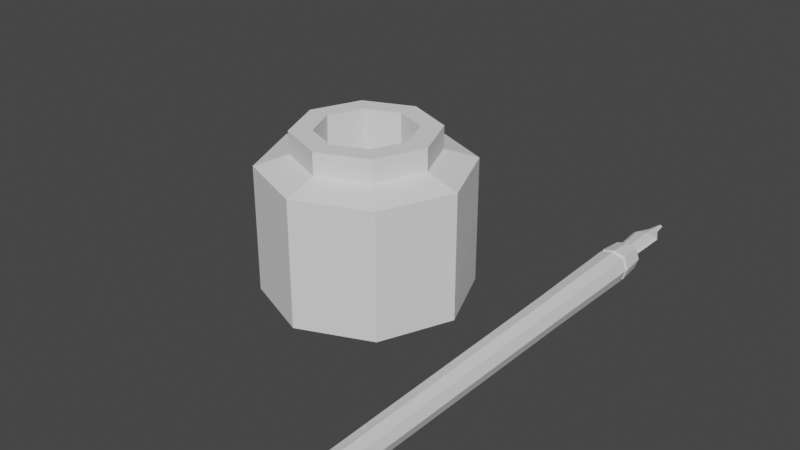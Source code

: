 # Source: PLume_pot.blend  (saved by Blender 3.6.13; exported with 4.5.12 LTS)
import bpy
from mathutils import Matrix  # noqa: F401  (used for matrix-valued properties, if any)

bpy.ops.wm.read_factory_settings(use_empty=True)
scene = bpy.context.scene
scene.name = 'Scene'

# ---- collections
col_collection = bpy.data.collections.new('Collection'); scene.collection.children.link(col_collection)

# ---- materials (node trees are filled in below, after node groups)
mat_gold = bpy.data.materials.new('gold')
mat_gold.use_transparent_shadow = False
mat_main = bpy.data.materials.new('main')
mat_main.use_transparent_shadow = False

# ---- material node trees
mat_gold.use_nodes = True; mat_gold.node_tree.nodes.clear()
_N = mat_gold.node_tree.nodes; _L = mat_gold.node_tree.links
n0 = _N.new('ShaderNodeBsdfPrincipled'); n0.name = 'Principled BSDF'; n0.location = (10, 300)
n0.distribution = 'GGX'
n0.subsurface_method = 'RANDOM_WALK_SKIN'
n0.inputs[3].default_value = 1.45
n0.inputs[27].default_value = (0.0, 0.0, 0.0, 1.0)
n0.inputs[28].default_value = 1.0
n1 = _N.new('ShaderNodeOutputMaterial'); n1.name = 'Material Output'; n1.location = (300, 300)
_L.new(n0.outputs[0], n1.inputs[0])
n1.is_active_output = True
mat_main.use_nodes = True; mat_main.node_tree.nodes.clear()
_N = mat_main.node_tree.nodes; _L = mat_main.node_tree.links
n0 = _N.new('ShaderNodeBsdfPrincipled'); n0.name = 'Principled BSDF'; n0.location = (10, 300)
n0.distribution = 'GGX'
n0.subsurface_method = 'RANDOM_WALK_SKIN'
n0.inputs[3].default_value = 1.45
n0.inputs[27].default_value = (0.0, 0.0, 0.0, 1.0)
n0.inputs[28].default_value = 1.0
n1 = _N.new('ShaderNodeOutputMaterial'); n1.name = 'Material Output'; n1.location = (300, 300)
_L.new(n0.outputs[0], n1.inputs[0])
n1.is_active_output = True

# ---- world
world_world = bpy.data.worlds.new('World'); scene.world = world_world
world_world.use_nodes = True; world_world.node_tree.nodes.clear()
_N = world_world.node_tree.nodes; _L = world_world.node_tree.links
n0 = _N.new('ShaderNodeOutputWorld'); n0.name = 'World Output'; n0.location = (300, 300)
n1 = _N.new('ShaderNodeBackground'); n1.name = 'Background'; n1.location = (10, 300)
n1.inputs[0].default_value = (0.05088, 0.05088, 0.05088, 1.0)
_L.new(n1.outputs[0], n0.inputs[0])
n0.is_active_output = True
world_world.color = (0.05088, 0.05088, 0.05088)
world_world.use_sun_shadow = False
world_world.sun_shadow_jitter_overblur = 0.0

# ---- meshes
me_cube_001 = bpy.data.meshes.new('Cube.001')
me_cube_001.from_pydata([(-0.4024, -16.34, -0.3643), (-0.4024, -16.34, 0.4469), (-0.7159, 9.015, -0.6776), (-0.7159, 9.015, 0.7653), (0.4024, -16.34, -0.3643), (0.4024, -16.34, 0.4469), (0.7159, 9.015, -0.6776), (0.7159, 9.015, 0.7653), (-0.6467, 2.579, -0.6093), (-0.5592, -15.6, -0.5223), (-0.5592, -15.6, 0.6049), (-0.6467, 2.579, 0.6941), (0.5592, -15.6, -0.5223), (0.6467, 2.579, -0.6093), (0.6467, 2.579, 0.6941), (0.5592, -15.6, 0.6049), (-0.6145, 9.121, 0.6631), (-0.6145, 9.121, -0.5754), (0.6145, 9.121, -0.5754), (0.6145, 9.121, 0.6631), (-0.7257, 9.26, 0.7752), (-0.7257, 9.26, -0.6875), (0.7257, 9.26, -0.6875), (0.7257, 9.26, 0.7752), (-0.6331, 10.78, 0.6827), (-0.6331, 10.78, -0.5942), (0.6331, 10.78, -0.5942), (0.6331, 10.78, 0.6827), (-0.4907, 10.78, 0.4015), (-0.4907, 10.78, 0.2036), (0.4907, 10.78, 0.2036), (0.4907, 10.78, 0.4015), (-0.5677, 13.1, 0.4839), (-0.5677, 13.1, 0.3086), (0.5677, 13.1, 0.3086), (0.5677, 13.1, 0.4839), (-0.1043, 14.94, 0.3451), (-0.1043, 14.94, 0.3087), (0.1043, 14.94, 0.3087), (0.1043, 14.94, 0.3451), (0.215, 14.02, 0.4198), (-0.215, 14.02, 0.4198), (-0.215, 14.02, 0.3521), (0.215, 14.02, 0.3521), (2.33e-09, 9.015, -0.9139), (2.33e-09, 9.015, 0.9475), (2.33e-09, -16.34, -0.5003), (2.33e-09, -16.34, 0.5461), (2.33e-09, 2.579, 0.8619), (2.33e-09, -15.6, 0.75), (2.33e-09, 2.579, -0.8196), (2.33e-09, -15.6, -0.7042), (2.33e-09, 9.121, -0.7821), (2.33e-09, 9.121, 0.8157), (2.33e-09, 9.26, -0.9267), (2.33e-09, 9.26, 0.9603), (2.33e-09, 10.78, -0.8063), (2.33e-09, 10.78, 0.8429), (2.33e-09, 10.78, 0.2246), (2.33e-09, 10.78, 0.48), (6.434e-09, 13.1, 0.358), (6.434e-09, 13.1, 0.5839), (6.434e-09, 14.94, 0.3516), (6.434e-09, 14.94, 0.3985), (3.886e-08, 14.02, 0.3938), (3.886e-08, 14.02, 0.4807), (-0.541, -16.34, 0.04131), (-0.9623, 9.015, 0.04387), (0.9623, 9.015, 0.04387), (0.541, -16.34, 0.04131), (0.8693, 2.579, 0.04241), (0.7518, -15.6, 0.04131), (-0.7518, -15.6, 0.04131), (-0.8693, 2.579, 0.04241), (-0.826, 9.121, 0.04387), (0.826, 9.121, 0.04387), (-0.9755, 9.26, 0.04387), (0.9755, 9.26, 0.04387), (-0.8511, 10.78, 0.04387), (0.8511, 10.78, 0.04387), (-0.6596, 10.78, 0.3014), (0.6596, 10.78, 0.3014), (-0.7631, 13.1, 0.3793), (0.7631, 13.1, 0.3793), (-0.1402, 14.94, 0.3267), (0.1402, 14.94, 0.3267), (0.289, 14.02, 0.3836), (-0.289, 14.02, 0.3836), (5.371e-09, 14.94, 0.3751), (1.382e-09, -16.31, 0.02293)], [], [(73, 11, 3, 67), (44, 2, 17, 52), (71, 15, 5, 69), (89, 47, 1, 66), (51, 12, 4, 46), (49, 10, 1, 47), (45, 3, 11, 48), (48, 11, 10, 49), (44, 6, 13, 50), (50, 13, 12, 51), (68, 7, 14, 70), (70, 14, 15, 71), (66, 1, 10, 72), (72, 10, 11, 73), (75, 18, 22, 77), (45, 7, 19, 53), (67, 3, 16, 74), (68, 6, 18, 75), (54, 21, 25, 56), (52, 17, 21, 54), (53, 19, 23, 55), (74, 16, 20, 76), (57, 27, 31, 59), (55, 23, 27, 57), (76, 20, 24, 78), (77, 22, 26, 79), (59, 31, 35, 61), (78, 24, 28, 80), (79, 26, 30, 81), (56, 25, 29, 58), (65, 40, 39, 63), (80, 28, 32, 82), (81, 30, 34, 83), (58, 29, 33, 60), (88, 63, 39, 85), (87, 41, 36, 84), (86, 43, 38, 85), (64, 42, 37, 62), (60, 33, 42, 64), (83, 34, 43, 86), (82, 32, 41, 87), (61, 35, 40, 65), (32, 61, 65, 41), (34, 60, 64, 43), (43, 64, 62, 38), (84, 36, 63, 88), (30, 58, 60, 34), (41, 65, 63, 36), (26, 56, 58, 30), (28, 59, 61, 32), (20, 55, 57, 24), (24, 57, 59, 28), (16, 53, 55, 20), (18, 52, 54, 22), (22, 54, 56, 26), (3, 45, 53, 16), (8, 50, 51, 9), (2, 44, 50, 8), (14, 48, 49, 15), (7, 45, 48, 14), (15, 49, 47, 5), (9, 51, 46, 0), (69, 5, 47, 89), (6, 44, 52, 18), (4, 69, 89, 46), (37, 84, 88, 62), (33, 82, 87, 42), (35, 83, 86, 40), (40, 86, 85, 39), (42, 87, 84, 37), (62, 88, 85, 38), (31, 81, 83, 35), (29, 80, 82, 33), (27, 79, 81, 31), (25, 78, 80, 29), (23, 77, 79, 27), (21, 76, 78, 25), (17, 74, 76, 21), (7, 68, 75, 19), (2, 67, 74, 17), (19, 75, 77, 23), (9, 72, 73, 8), (0, 66, 72, 9), (13, 70, 71, 12), (6, 68, 70, 13), (46, 89, 66, 0), (12, 71, 69, 4), (8, 73, 67, 2)])
me_cube_001.polygons.foreach_set('material_index', [1, 1, 1, 1, 1, 1, 1, 1, 1, 1, 1, 1, 1, 1, 1, 1, 1, 1, 1, 1, 1, 1, 1, 1, 1, 1, 0, 1, 1, 1, 0, 0, 0, 0, 0, 0, 0, 0, 0, 0, 0, 0, 0, 0, 0, 0, 0, 0, 1, 0, 1, 1, 1, 1, 1, 1, 1, 1, 1, 1, 1, 1, 1, 1, 1, 0, 0, 0, 0, 0, 0, 0, 0, 1, 1, 1, 1, 1, 1, 1, 1, 1, 1, 1, 1, 1, 1, 1])
_uv = me_cube_001.uv_layers.new(name='UVMap')
_uv.uv.foreach_set('vector', [0.5, 0.1667, 0.625, 0.1667, 0.625, 0.25, 0.5, 0.25, 0.25, 0.5, 0.125, 0.5, 0.125, 0.5, 0.25, 0.5, 0.5, 0.6667, 0.625, 0.6667, 0.625, 0.75, 0.5, 0.75, 0.5, 0.875, 0.625, 0.875, 0.625, 1.0, 0.5, 1.0, 0.25, 0.6667, 0.375, 0.6667, 0.375, 0.75, 0.25, 0.75, 0.75, 0.6667, 0.875, 0.6667, 0.875, 0.75, 0.75, 0.75, 0.75, 0.5, 0.875, 0.5, 0.875, 0.5833, 0.75, 0.5833, 0.75, 0.5833, 0.875, 0.5833, 0.875, 0.6667, 0.75, 0.6667, 0.25, 0.5, 0.375, 0.5, 0.375, 0.5833, 0.25, 0.5833, 0.25, 0.5833, 0.375, 0.5833, 0.375, 0.6667, 0.25, 0.6667, 0.5, 0.5, 0.625, 0.5, 0.625, 0.5833, 0.5, 0.5833, 0.5, 0.5833, 0.625, 0.5833, 0.625, 0.6667, 0.5, 0.6667, 0.5, 0.0, 0.625, 0.0, 0.625, 0.08333, 0.5, 0.08333, 0.5, 0.08333, 0.625, 0.08333, 0.625, 0.1667, 0.5, 0.1667, 0.5, 0.5, 0.375, 0.5, 0.375, 0.5, 0.5, 0.5, 0.75, 0.5, 0.625, 0.5, 0.625, 0.5, 0.75, 0.5, 0.5, 0.25, 0.625, 0.25, 0.625, 0.25, 0.5, 0.25, 0.5, 0.5, 0.375, 0.5, 0.375, 0.5, 0.5, 0.5, 0.25, 0.5, 0.125, 0.5, 0.125, 0.5, 0.25, 0.5, 0.25, 0.5, 0.125, 0.5, 0.125, 0.5, 0.25, 0.5, 0.75, 0.5, 0.625, 0.5, 0.625, 0.5, 0.75, 0.5, 0.5, 0.25, 0.625, 0.25, 0.625, 0.25, 0.5, 0.25, 0.75, 0.5, 0.625, 0.5, 0.625, 0.5, 0.75, 0.5, 0.75, 0.5, 0.625, 0.5, 0.625, 0.5, 0.75, 0.5, 0.5, 0.25, 0.625, 0.25, 0.625, 0.25, 0.5, 0.25, 0.5, 0.5, 0.375, 0.5, 0.375, 0.5, 0.5, 0.5, 0.75, 0.5, 0.625, 0.5, 0.625, 0.5, 0.75, 0.5, 0.5, 0.25, 0.625, 0.25, 0.625, 0.25, 0.5, 0.25, 0.5, 0.5, 0.375, 0.5, 0.375, 0.5, 0.5, 0.5, 0.25, 0.5, 0.125, 0.5, 0.125, 0.5, 0.25, 0.5, 0.75, 0.5, 0.625, 0.5, 0.625, 0.5, 0.75, 0.5, 0.5, 0.25, 0.625, 0.25, 0.625, 0.25, 0.5, 0.25, 0.5, 0.5, 0.375, 0.5, 0.375, 0.5, 0.5, 0.5, 0.25, 0.5, 0.125, 0.5, 0.125, 0.5, 0.25, 0.5, 0.5, 0.375, 0.625, 0.375, 0.625, 0.5, 0.5, 0.5, 0.5, 0.25, 0.625, 0.25, 0.625, 0.25, 0.5, 0.25, 0.5, 0.5, 0.375, 0.5, 0.375, 0.5, 0.5, 0.5, 0.25, 0.5, 0.125, 0.5, 0.125, 0.5, 0.25, 0.5, 0.25, 0.5, 0.125, 0.5, 0.125, 0.5, 0.25, 0.5, 0.5, 0.5, 0.375, 0.5, 0.375, 0.5, 0.5, 0.5, 0.5, 0.25, 0.625, 0.25, 0.625, 0.25, 0.5, 0.25, 0.75, 0.5, 0.625, 0.5, 0.625, 0.5, 0.75, 0.5, 0.875, 0.5, 0.75, 0.5, 0.75, 0.5, 0.875, 0.5, 0.375, 0.5, 0.25, 0.5, 0.25, 0.5, 0.375, 0.5, 0.375, 0.5, 0.25, 0.5, 0.25, 0.5, 0.375, 0.5, 0.5, 0.25, 0.625, 0.25, 0.625, 0.375, 0.5, 0.375, 0.375, 0.5, 0.25, 0.5, 0.25, 0.5, 0.375, 0.5, 0.875, 0.5, 0.75, 0.5, 0.75, 0.5, 0.875, 0.5, 0.375, 0.5, 0.25, 0.5, 0.25, 0.5, 0.375, 0.5, 0.875, 0.5, 0.75, 0.5, 0.75, 0.5, 0.875, 0.5, 0.875, 0.5, 0.75, 0.5, 0.75, 0.5, 0.875, 0.5, 0.875, 0.5, 0.75, 0.5, 0.75, 0.5, 0.875, 0.5, 0.875, 0.5, 0.75, 0.5, 0.75, 0.5, 0.875, 0.5, 0.375, 0.5, 0.25, 0.5, 0.25, 0.5, 0.375, 0.5, 0.375, 0.5, 0.25, 0.5, 0.25, 0.5, 0.375, 0.5, 0.875, 0.5, 0.75, 0.5, 0.75, 0.5, 0.875, 0.5, 0.125, 0.5833, 0.25, 0.5833, 0.25, 0.6667, 0.125, 0.6667, 0.125, 0.5, 0.25, 0.5, 0.25, 0.5833, 0.125, 0.5833, 0.625, 0.5833, 0.75, 0.5833, 0.75, 0.6667, 0.625, 0.6667, 0.625, 0.5, 0.75, 0.5, 0.75, 0.5833, 0.625, 0.5833, 0.625, 0.6667, 0.75, 0.6667, 0.75, 0.75, 0.625, 0.75, 0.125, 0.6667, 0.25, 0.6667, 0.25, 0.75, 0.125, 0.75, 0.5, 0.75, 0.625, 0.75, 0.625, 0.875, 0.5, 0.875, 0.375, 0.5, 0.25, 0.5, 0.25, 0.5, 0.375, 0.5, 0.375, 0.75, 0.5, 0.75, 0.5, 0.875, 0.375, 0.875, 0.375, 0.25, 0.5, 0.25, 0.5, 0.375, 0.375, 0.375, 0.375, 0.25, 0.5, 0.25, 0.5, 0.25, 0.375, 0.25, 0.625, 0.5, 0.5, 0.5, 0.5, 0.5, 0.625, 0.5, 0.625, 0.5, 0.5, 0.5, 0.5, 0.5, 0.625, 0.5, 0.375, 0.25, 0.5, 0.25, 0.5, 0.25, 0.375, 0.25, 0.375, 0.375, 0.5, 0.375, 0.5, 0.5, 0.375, 0.5, 0.625, 0.5, 0.5, 0.5, 0.5, 0.5, 0.625, 0.5, 0.375, 0.25, 0.5, 0.25, 0.5, 0.25, 0.375, 0.25, 0.625, 0.5, 0.5, 0.5, 0.5, 0.5, 0.625, 0.5, 0.375, 0.25, 0.5, 0.25, 0.5, 0.25, 0.375, 0.25, 0.625, 0.5, 0.5, 0.5, 0.5, 0.5, 0.625, 0.5, 0.375, 0.25, 0.5, 0.25, 0.5, 0.25, 0.375, 0.25, 0.375, 0.25, 0.5, 0.25, 0.5, 0.25, 0.375, 0.25, 0.625, 0.5, 0.5, 0.5, 0.5, 0.5, 0.625, 0.5, 0.375, 0.25, 0.5, 0.25, 0.5, 0.25, 0.375, 0.25, 0.625, 0.5, 0.5, 0.5, 0.5, 0.5, 0.625, 0.5, 0.375, 0.08333, 0.5, 0.08333, 0.5, 0.1667, 0.375, 0.1667, 0.375, 0.0, 0.5, 0.0, 0.5, 0.08333, 0.375, 0.08333, 0.375, 0.5833, 0.5, 0.5833, 0.5, 0.6667, 0.375, 0.6667, 0.375, 0.5, 0.5, 0.5, 0.5, 0.5833, 0.375, 0.5833, 0.375, 0.875, 0.5, 0.875, 0.5, 1.0, 0.375, 1.0, 0.375, 0.6667, 0.5, 0.6667, 0.5, 0.75, 0.375, 0.75, 0.375, 0.1667, 0.5, 0.1667, 0.5, 0.25, 0.375, 0.25])
me_cube_001.materials.append(mat_gold)
me_cube_001.materials.append(mat_main)
me_cube_001.update()
me_cylinder = bpy.data.meshes.new('Cylinder')
me_cylinder.from_pydata([(-0.7081, 0.3943, -0.05149), (-0.7081, 0.3943, 0.4738), (-0.4081, 0.2701, -0.05149), (-0.4081, 0.2701, 0.4738), (-0.2838, -0.02994, -0.05149), (-0.2838, -0.02994, 0.4738), (-0.4081, -0.3299, -0.05149), (-0.4081, -0.3299, 0.4738), (-0.7081, -0.4542, -0.05149), (-0.7081, -0.4542, 0.4738), (-1.008, -0.3299, -0.05149), (-1.008, -0.3299, 0.4738), (-1.132, -0.02994, -0.05149), (-1.132, -0.02994, 0.4738), (-1.008, 0.2701, -0.05149), (-1.008, 0.2701, 0.4738), (-0.5041, 0.1741, 0.5166), (-0.7081, 0.2585, 0.5166), (-0.4196, -0.02994, 0.5166), (-0.5041, -0.2339, 0.5166), (-0.7081, -0.3184, 0.5166), (-0.9121, -0.2339, 0.5166), (-0.9966, -0.02994, 0.5166), (-0.9121, 0.1741, 0.5166), (-0.5041, 0.1741, 0.609), (-0.7081, 0.2585, 0.609), (-0.4196, -0.02994, 0.609), (-0.5041, -0.2339, 0.609), (-0.7081, -0.3184, 0.609), (-0.9121, -0.2339, 0.609), (-0.9966, -0.02994, 0.609), (-0.9121, 0.1741, 0.609), (-0.5675, 0.1107, 0.609), (-0.7081, 0.1689, 0.609), (-0.5092, -0.02994, 0.609), (-0.5675, -0.1706, 0.609), (-0.7081, -0.2288, 0.609), (-0.8487, -0.1706, 0.609), (-0.907, -0.02994, 0.609), (-0.8487, 0.1107, 0.609), (-0.5675, 0.1107, 0.1827), (-0.7081, 0.1689, 0.1827), (-0.5092, -0.02994, 0.1827), (-0.5675, -0.1706, 0.1827), (-0.7081, -0.2288, 0.1827), (-0.8487, -0.1706, 0.1827), (-0.907, -0.02994, 0.1827), (-0.8487, 0.1107, 0.1827)], [], [(0, 1, 3, 2), (2, 3, 5, 4), (4, 5, 7, 6), (6, 7, 9, 8), (8, 9, 11, 10), (10, 11, 13, 12), (11, 9, 20, 21), (12, 13, 15, 14), (14, 15, 1, 0), (0, 2, 4, 6, 8, 10, 12, 14), (18, 16, 24, 26), (1, 15, 23, 17), (3, 1, 17, 16), (7, 5, 18, 19), (13, 11, 21, 22), (9, 7, 19, 20), (15, 13, 22, 23), (5, 3, 16, 18), (30, 29, 37, 38), (23, 22, 30, 31), (21, 20, 28, 29), (19, 18, 26, 27), (16, 17, 25, 24), (17, 23, 31, 25), (22, 21, 29, 30), (20, 19, 27, 28), (35, 34, 42, 43), (28, 27, 35, 36), (26, 24, 32, 34), (31, 30, 38, 39), (29, 28, 36, 37), (27, 26, 34, 35), (24, 25, 33, 32), (25, 31, 39, 33), (40, 41, 47, 46, 45, 44, 43, 42), (32, 33, 41, 40), (33, 39, 47, 41), (38, 37, 45, 46), (36, 35, 43, 44), (34, 32, 40, 42), (39, 38, 46, 47), (37, 36, 44, 45)])
_uv = me_cylinder.uv_layers.new(name='UVMap')
_uv.uv.foreach_set('vector', [1.0, 0.5, 1.0, 1.0, 0.875, 1.0, 0.875, 0.5, 0.875, 0.5, 0.875, 1.0, 0.75, 1.0, 0.75, 0.5, 0.75, 0.5, 0.75, 1.0, 0.625, 1.0, 0.625, 0.5, 0.625, 0.5, 0.625, 1.0, 0.5, 1.0, 0.5, 0.5, 0.5, 0.5, 0.5, 1.0, 0.375, 1.0, 0.375, 0.5, 0.375, 0.5, 0.375, 1.0, 0.25, 1.0, 0.25, 0.5, 0.375, 1.0, 0.5, 1.0, 0.5, 1.0, 0.375, 1.0, 0.25, 0.5, 0.25, 1.0, 0.125, 1.0, 0.125, 0.5, 0.125, 0.5, 0.125, 1.0, 0.0, 1.0, 0.0, 0.5, 0.75, 0.49, 0.9197, 0.4197, 0.99, 0.25, 0.9197, 0.08029, 0.75, 0.01, 0.5803, 0.08029, 0.51, 0.25, 0.5803, 0.4197, 0.75, 1.0, 0.875, 1.0, 0.875, 1.0, 0.75, 1.0, 0.0, 1.0, 0.125, 1.0, 0.125, 1.0, 0.0, 1.0, 0.875, 1.0, 1.0, 1.0, 1.0, 1.0, 0.875, 1.0, 0.625, 1.0, 0.75, 1.0, 0.75, 1.0, 0.625, 1.0, 0.25, 1.0, 0.375, 1.0, 0.375, 1.0, 0.25, 1.0, 0.5, 1.0, 0.625, 1.0, 0.625, 1.0, 0.5, 1.0, 0.125, 1.0, 0.25, 1.0, 0.25, 1.0, 0.125, 1.0, 0.75, 1.0, 0.875, 1.0, 0.875, 1.0, 0.75, 1.0, 0.25, 1.0, 0.375, 1.0, 0.375, 1.0, 0.25, 1.0, 0.125, 1.0, 0.25, 1.0, 0.25, 1.0, 0.125, 1.0, 0.375, 1.0, 0.5, 1.0, 0.5, 1.0, 0.375, 1.0, 0.625, 1.0, 0.75, 1.0, 0.75, 1.0, 0.625, 1.0, 0.875, 1.0, 1.0, 1.0, 1.0, 1.0, 0.875, 1.0, 0.0, 1.0, 0.125, 1.0, 0.125, 1.0, 0.0, 1.0, 0.25, 1.0, 0.375, 1.0, 0.375, 1.0, 0.25, 1.0, 0.5, 1.0, 0.625, 1.0, 0.625, 1.0, 0.5, 1.0, 0.625, 1.0, 0.75, 1.0, 0.75, 1.0, 0.625, 1.0, 0.5, 1.0, 0.625, 1.0, 0.625, 1.0, 0.5, 1.0, 0.75, 1.0, 0.875, 1.0, 0.875, 1.0, 0.75, 1.0, 0.125, 1.0, 0.25, 1.0, 0.25, 1.0, 0.125, 1.0, 0.375, 1.0, 0.5, 1.0, 0.5, 1.0, 0.375, 1.0, 0.625, 1.0, 0.75, 1.0, 0.75, 1.0, 0.625, 1.0, 0.875, 1.0, 1.0, 1.0, 1.0, 1.0, 0.875, 1.0, 0.0, 1.0, 0.125, 1.0, 0.125, 1.0, 0.0, 1.0, 0.4197, 0.4197, 0.25, 0.49, 0.08029, 0.4197, 0.01, 0.25, 0.08029, 0.08029, 0.25, 0.01, 0.4197, 0.08029, 0.49, 0.25, 0.875, 1.0, 1.0, 1.0, 1.0, 1.0, 0.875, 1.0, 0.0, 1.0, 0.125, 1.0, 0.125, 1.0, 0.0, 1.0, 0.25, 1.0, 0.375, 1.0, 0.375, 1.0, 0.25, 1.0, 0.5, 1.0, 0.625, 1.0, 0.625, 1.0, 0.5, 1.0, 0.75, 1.0, 0.875, 1.0, 0.875, 1.0, 0.75, 1.0, 0.125, 1.0, 0.25, 1.0, 0.25, 1.0, 0.125, 1.0, 0.375, 1.0, 0.5, 1.0, 0.5, 1.0, 0.375, 1.0])
me_cylinder.update()

# ---- objects
ob_plume = bpy.data.objects.new('Plume', me_cube_001)
ob_pot = bpy.data.objects.new('pot', me_cylinder)

# ---- transforms, parenting, visibility, modifiers, constraints
ob_plume.location = (0.0, 0.0, 0.0)
ob_plume.scale = (0.06841, 0.06841, 0.06841)
ob_pot.location = (0.0, 0.0, 0.0)

# ---- collection membership
col_collection.objects.link(ob_plume)
col_collection.objects.link(ob_pot)

# ---- scene / render settings (as saved in the file)
scene.frame_start = 1; scene.frame_end = 250; scene.frame_set(1)
scene.render.engine = 'BLENDER_EEVEE_NEXT'
scene.cycles.sampling_pattern = 'TABULATED_SOBOL'
scene.view_settings.view_transform = 'Filmic'
bpy.context.view_layer.update()

# ---- added for rendering (the .blend has no active camera and no usable light): camera, sun
cam_auto = bpy.data.cameras.new('AutoCamera')
cam_auto.lens = 50.0
cam_auto.sensor_width = 36.0
cam_auto.clip_end = 1000.0
ob_auto_camera = bpy.data.objects.new('AutoCamera', cam_auto)
scene.collection.objects.link(ob_auto_camera)
ob_auto_camera.location = (1.82034, -2.87168, 2.15533)
ob_auto_camera.rotation_euler = (1.09748, -7.21219e-08, 0.694738)
scene.camera = ob_auto_camera
light_auto_sun = bpy.data.lights.new('AutoSun', 'SUN')
light_auto_sun.energy = 3.0
light_auto_sun.angle = 0.0523599
ob_auto_sun = bpy.data.objects.new('AutoSun', light_auto_sun)
scene.collection.objects.link(ob_auto_sun)
ob_auto_sun.rotation_euler = (0.872665, 0.174533, 0.523599)
bpy.context.view_layer.update()
